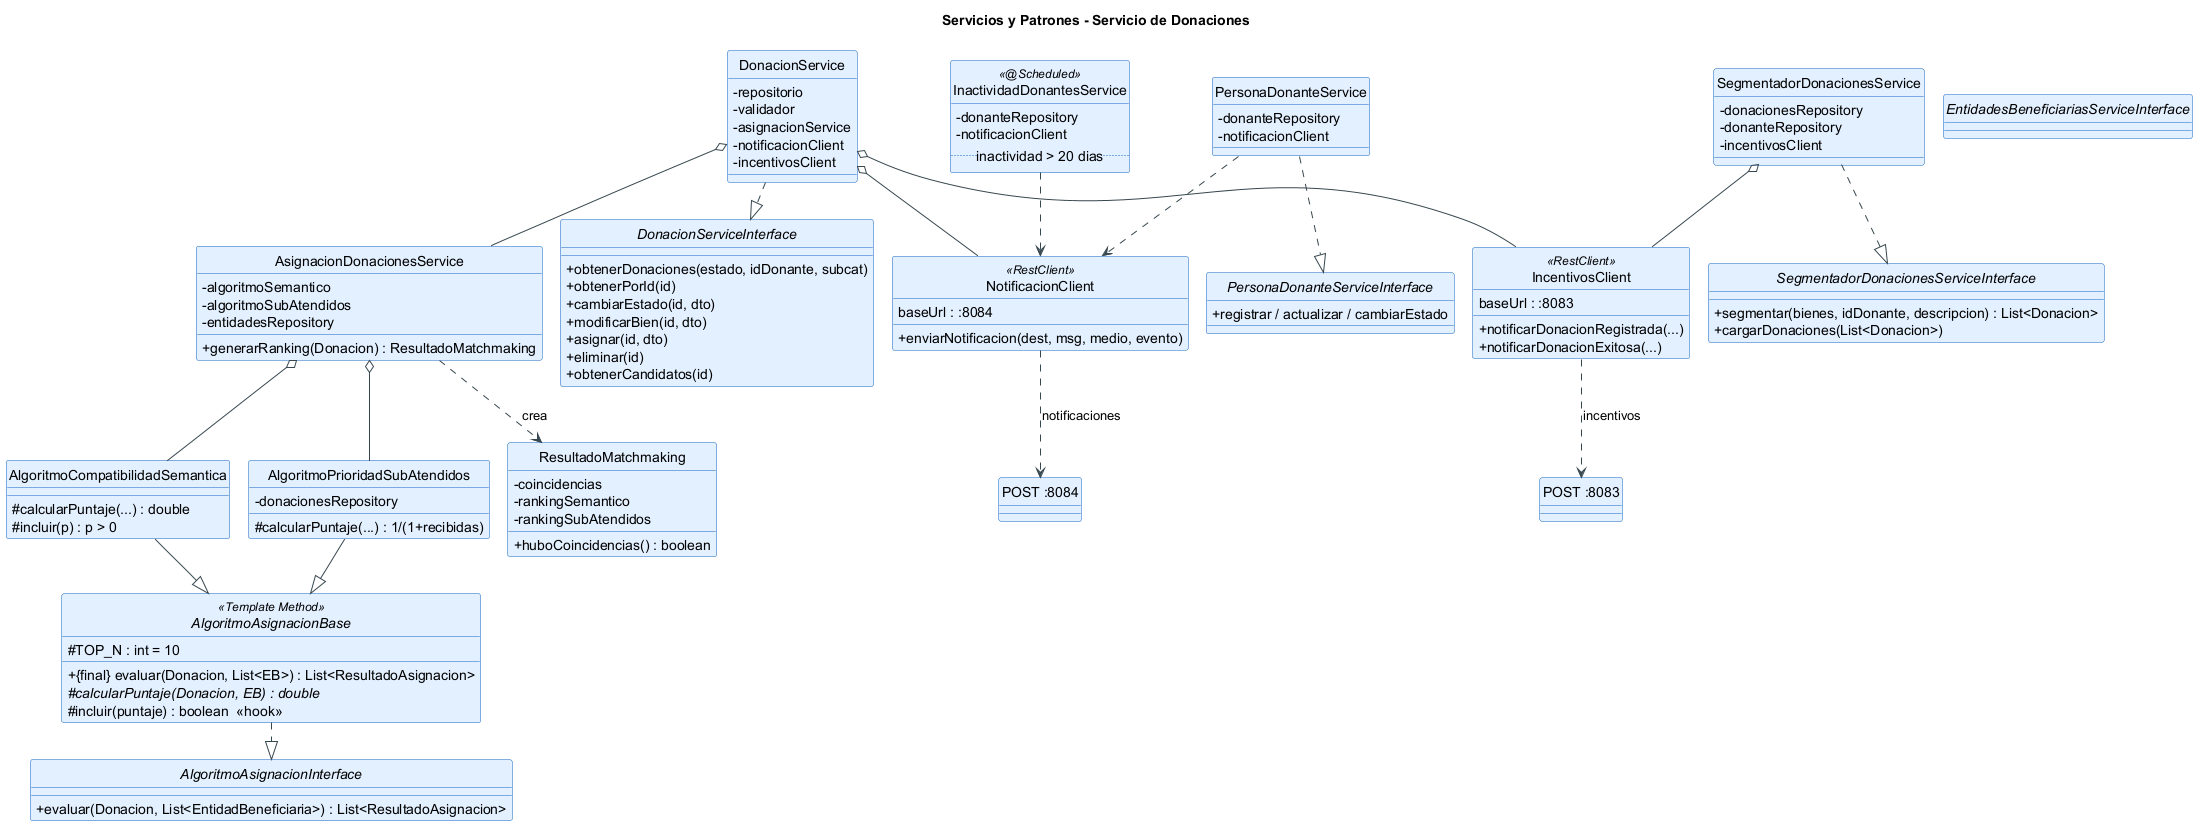

The diagram above was rendered by PlantUML. Its source (embedded in the PNG):
@startuml servicios-donaciones
!pragma layout smetana
'  Diagrama de clases - SERVICIOS / PATRONES - servicio-donaciones
skinparam linetype ortho
skinparam classAttributeIconSize 0
skinparam shadowing false
skinparam class {
  BackgroundColor #E3F0FF
  BorderColor #1565C0
  ArrowColor #37474F
}
skinparam interface {
  BackgroundColor #EFEBE9
  BorderColor #4E342E
}
hide circle
title Servicios y Patrones - Servicio de Donaciones

' ===================== INTERFACES =====================
interface AlgoritmoAsignacionInterface {
  + evaluar(Donacion, List<EntidadBeneficiaria>) : List<ResultadoAsignacion>
}
interface SegmentadorDonacionesServiceInterface {
  + segmentar(bienes, idDonante, descripcion) : List<Donacion>
  + cargarDonaciones(List<Donacion>)
}
interface DonacionServiceInterface {
  + obtenerDonaciones(estado, idDonante, subcat)
  + obtenerPorId(id)
  + cambiarEstado(id, dto)
  + modificarBien(id, dto)
  + asignar(id, dto)
  + eliminar(id)
  + obtenerCandidatos(id)
}
interface PersonaDonanteServiceInterface {
  + registrar / actualizar / cambiarEstado
}
interface EntidadesBeneficiariasServiceInterface

' ===================== TEMPLATE METHOD: ALGORITMOS =====================
abstract class AlgoritmoAsignacionBase <<Template Method>> {
  # TOP_N : int = 10
  + {final} evaluar(Donacion, List<EB>) : List<ResultadoAsignacion>
  # {abstract} calcularPuntaje(Donacion, EB) : double
  # incluir(puntaje) : boolean  <<hook>>
}
class AlgoritmoCompatibilidadSemantica {
  # calcularPuntaje(...) : double
  # incluir(p) : p > 0
}
class AlgoritmoPrioridadSubAtendidos {
  - donacionesRepository
  # calcularPuntaje(...) : 1/(1+recibidas)
}

' ===================== ORQUESTADOR ASIGNACION =====================
class AsignacionDonacionesService {
  - algoritmoSemantico
  - algoritmoSubAtendidos
  - entidadesRepository
  + generarRanking(Donacion) : ResultadoMatchmaking
}
class ResultadoMatchmaking {
  - coincidencias
  - rankingSemantico
  - rankingSubAtendidos
  + huboCoincidencias() : boolean
}

' ===================== SERVICIOS PRINCIPALES =====================
class DonacionService {
  - repositorio
  - validador
  - asignacionService
  - notificacionClient
  - incentivosClient
}
class SegmentadorDonacionesService {
  - donacionesRepository
  - donanteRepository
  - incentivosClient
}
class PersonaDonanteService {
  - donanteRepository
  - notificacionClient
}
class InactividadDonantesService <<@Scheduled>> {
  - donanteRepository
  - notificacionClient
  .. inactividad > 20 dias ..
}

' ===================== CLIENTES HTTP =====================
class NotificacionClient <<RestClient>> {
  baseUrl : :8084
  + enviarNotificacion(dest, msg, medio, evento)
}
class IncentivosClient <<RestClient>> {
  baseUrl : :8083
  + notificarDonacionRegistrada(...)
  + notificarDonacionExitosa(...)
}

' ===================== RELACIONES =====================
AlgoritmoAsignacionBase ..|> AlgoritmoAsignacionInterface
AlgoritmoCompatibilidadSemantica --|> AlgoritmoAsignacionBase
AlgoritmoPrioridadSubAtendidos --|> AlgoritmoAsignacionBase

AsignacionDonacionesService o-- AlgoritmoCompatibilidadSemantica
AsignacionDonacionesService o-- AlgoritmoPrioridadSubAtendidos
AsignacionDonacionesService ..> ResultadoMatchmaking : crea

DonacionService ..|> DonacionServiceInterface
DonacionService o-- AsignacionDonacionesService
DonacionService o-- NotificacionClient
DonacionService o-- IncentivosClient

SegmentadorDonacionesService ..|> SegmentadorDonacionesServiceInterface
SegmentadorDonacionesService o-- IncentivosClient

PersonaDonanteService ..|> PersonaDonanteServiceInterface
PersonaDonanteService ..> NotificacionClient

InactividadDonantesService ..> NotificacionClient

NotificacionClient ..> "POST :8084" : notificaciones
IncentivosClient ..> "POST :8083" : incentivos

@enduml